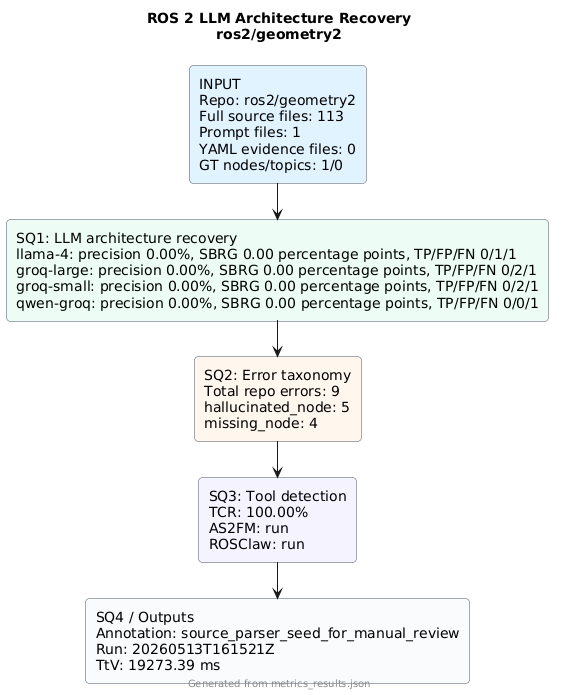

The diagram above was rendered by PlantUML. Its source (embedded in the PNG):
@startuml
!pragma layout smetana
skinparam backgroundColor #FFFFFF
skinparam defaultFontName Arial
skinparam rectangle {
  RoundCorner 8
  BorderColor #4B5563
}
title ROS 2 LLM Architecture Recovery\nros2/geometry2
rectangle "INPUT\nRepo: ros2/geometry2\nFull source files: 113\nPrompt files: 1\nYAML evidence files: 0\nGT nodes/topics: 1/0" as input #E0F2FE
rectangle "SQ1: LLM architecture recovery\nllama-4: precision 0.00%, SBRG 0.00 percentage points, TP/FP/FN 0/1/1\ngroq-large: precision 0.00%, SBRG 0.00 percentage points, TP/FP/FN 0/2/1\ngroq-small: precision 0.00%, SBRG 0.00 percentage points, TP/FP/FN 0/2/1\nqwen-groq: precision 0.00%, SBRG 0.00 percentage points, TP/FP/FN 0/0/1" as sq1 #ECFDF5
rectangle "SQ2: Error taxonomy\nTotal repo errors: 9\nhallucinated_node: 5\nmissing_node: 4" as sq2 #FFF7ED
rectangle "SQ3: Tool detection\nTCR: 100.00%\nAS2FM: run\nROSClaw: run" as sq3 #F5F3FF
rectangle "SQ4 / Outputs\nAnnotation: source_parser_seed_for_manual_review\nRun: 20260513T161521Z\nTtV: 19273.39 ms" as sq4 #F8FAFC
input --> sq1
sq1 --> sq2
sq2 --> sq3
sq3 --> sq4
footer Generated from metrics_results.json
@enduml